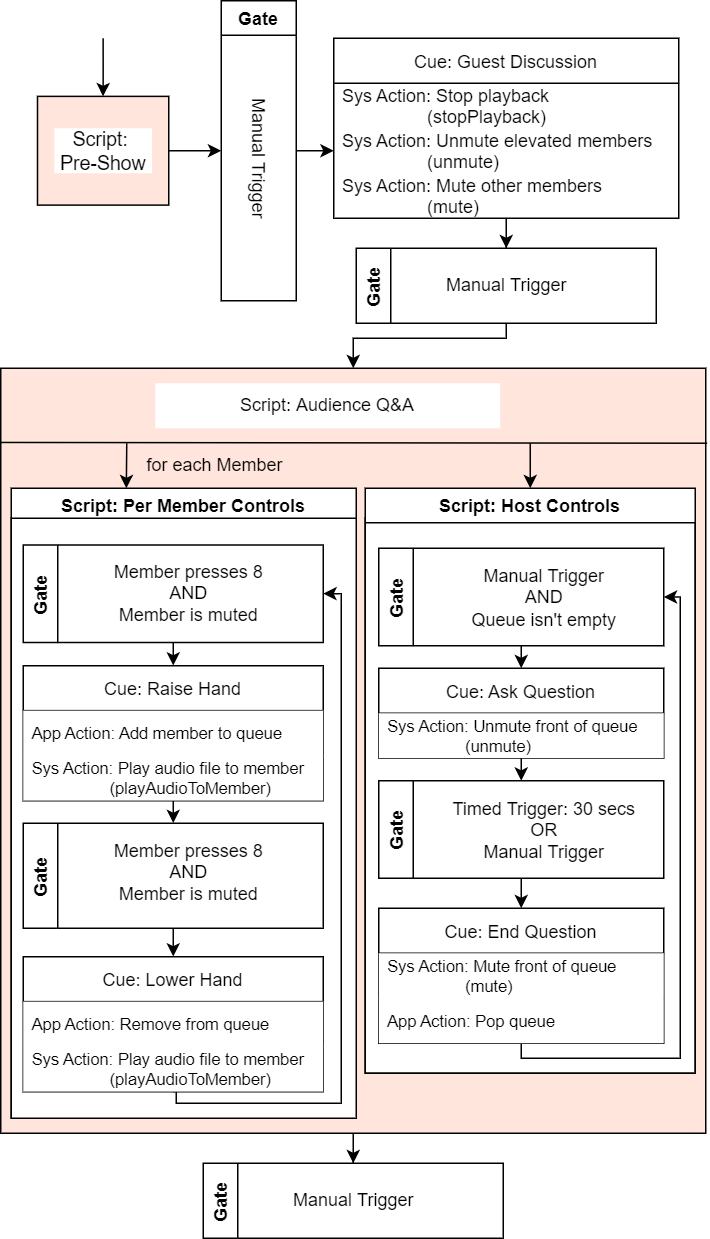

The diagram above was exported from draw.io. Its source (the exported page's mxGraphModel, read from the mxfile embedded in the PNG):
<mxGraphModel dx="447" dy="1452" grid="1" gridSize="10" guides="1" tooltips="1" connect="1" arrows="1" fold="1" page="1" pageScale="1" pageWidth="1169" pageHeight="827" math="0" shadow="0">
  <root>
    <mxCell id="0" />
    <mxCell id="1" parent="0" />
    <mxCell id="KjNakVR6Z_osC0S3DXZ9-29" style="edgeStyle=orthogonalEdgeStyle;rounded=0;orthogonalLoop=1;jettySize=auto;html=1;entryX=0.5;entryY=0;entryDx=0;entryDy=0;" parent="1" source="KjNakVR6Z_osC0S3DXZ9-26" target="Jc8Uxx8VMGZwWHnI-CYM-132" edge="1">
      <mxGeometry relative="1" as="geometry" />
    </mxCell>
    <mxCell id="KjNakVR6Z_osC0S3DXZ9-26" value="" style="whiteSpace=wrap;html=1;fillColor=#FFE5DB;" parent="1" vertex="1">
      <mxGeometry x="717" y="60" width="470" height="510" as="geometry" />
    </mxCell>
    <mxCell id="Jc8Uxx8VMGZwWHnI-CYM-89" value="Script: Audience Q&amp;amp;A" style="text;html=1;strokeColor=none;fillColor=#FFFFFF;align=center;verticalAlign=middle;whiteSpace=wrap;rounded=0;" parent="1" vertex="1">
      <mxGeometry x="820" y="70" width="230" height="30" as="geometry" />
    </mxCell>
    <mxCell id="Jc8Uxx8VMGZwWHnI-CYM-132" value="Gate" style="swimlane;horizontal=0;fillColor=#FFFFFF;rotation=0;" parent="1" vertex="1">
      <mxGeometry x="852" y="590" width="200" height="50" as="geometry" />
    </mxCell>
    <mxCell id="Jc8Uxx8VMGZwWHnI-CYM-133" value="&lt;span style=&quot;&quot;&gt;Manual Trigger&lt;/span&gt;" style="text;html=1;align=center;verticalAlign=middle;resizable=0;points=[];autosize=1;strokeColor=none;fillColor=#FFFFFF;rotation=0;" parent="Jc8Uxx8VMGZwWHnI-CYM-132" vertex="1">
      <mxGeometry x="50" y="10" width="100" height="30" as="geometry" />
    </mxCell>
    <mxCell id="_s8LGFHOcnYdxcIds3I6-9" style="edgeStyle=orthogonalEdgeStyle;rounded=0;orthogonalLoop=1;jettySize=auto;html=1;entryX=0.5;entryY=1;entryDx=0;entryDy=0;" parent="1" source="KjNakVR6Z_osC0S3DXZ9-1" target="KjNakVR6Z_osC0S3DXZ9-4" edge="1">
      <mxGeometry relative="1" as="geometry" />
    </mxCell>
    <mxCell id="_s8LGFHOcnYdxcIds3I6-12" style="edgeStyle=orthogonalEdgeStyle;rounded=0;orthogonalLoop=1;jettySize=auto;html=1;fontSize=13;" parent="1" target="KjNakVR6Z_osC0S3DXZ9-1" edge="1">
      <mxGeometry relative="1" as="geometry">
        <mxPoint x="785.25" y="-160" as="sourcePoint" />
      </mxGeometry>
    </mxCell>
    <mxCell id="KjNakVR6Z_osC0S3DXZ9-1" value="" style="rounded=0;whiteSpace=wrap;html=1;fillColor=#FFE5DB;rotation=-90;" parent="1" vertex="1">
      <mxGeometry x="749" y="-128.75" width="72.5" height="87.5" as="geometry" />
    </mxCell>
    <mxCell id="Jc8Uxx8VMGZwWHnI-CYM-22" value="Script: &lt;br style=&quot;font-size: 13px;&quot;&gt;Pre-Show" style="text;html=1;strokeColor=none;fillColor=#FFFFFF;align=center;verticalAlign=middle;whiteSpace=wrap;rounded=0;rotation=0;fontSize=13;" parent="1" vertex="1">
      <mxGeometry x="752.75" y="-100" width="65" height="30" as="geometry" />
    </mxCell>
    <mxCell id="_s8LGFHOcnYdxcIds3I6-11" style="edgeStyle=orthogonalEdgeStyle;rounded=0;orthogonalLoop=1;jettySize=auto;html=1;exitX=0.5;exitY=0;exitDx=0;exitDy=0;entryX=0;entryY=0.5;entryDx=0;entryDy=0;" parent="1" source="KjNakVR6Z_osC0S3DXZ9-4" target="KjNakVR6Z_osC0S3DXZ9-10" edge="1">
      <mxGeometry relative="1" as="geometry" />
    </mxCell>
    <mxCell id="KjNakVR6Z_osC0S3DXZ9-4" value="Gate" style="swimlane;horizontal=0;fillColor=#FFFFFF;rotation=90;" parent="1" vertex="1">
      <mxGeometry x="789" y="-110" width="200" height="50" as="geometry" />
    </mxCell>
    <mxCell id="KjNakVR6Z_osC0S3DXZ9-5" value="&lt;span style=&quot;&quot;&gt;Manual Trigger&lt;/span&gt;" style="text;html=1;align=center;verticalAlign=middle;resizable=0;points=[];autosize=1;strokeColor=none;fillColor=#FFFFFF;rotation=90;" parent="KjNakVR6Z_osC0S3DXZ9-4" vertex="1">
      <mxGeometry x="50" y="15" width="100" height="30" as="geometry" />
    </mxCell>
    <mxCell id="_s8LGFHOcnYdxcIds3I6-6" style="edgeStyle=orthogonalEdgeStyle;rounded=0;orthogonalLoop=1;jettySize=auto;html=1;entryX=0.5;entryY=0;entryDx=0;entryDy=0;" parent="1" source="KjNakVR6Z_osC0S3DXZ9-8" target="KjNakVR6Z_osC0S3DXZ9-15" edge="1">
      <mxGeometry relative="1" as="geometry" />
    </mxCell>
    <mxCell id="KjNakVR6Z_osC0S3DXZ9-8" value="Cue: Guest Discussion" style="swimlane;fontStyle=0;childLayout=stackLayout;horizontal=1;startSize=30;horizontalStack=0;resizeParent=1;resizeParentMax=0;resizeLast=0;collapsible=1;marginBottom=0;fillColor=#FFFFFF;" parent="1" vertex="1">
      <mxGeometry x="939" y="-160" width="230" height="120" as="geometry" />
    </mxCell>
    <mxCell id="KjNakVR6Z_osC0S3DXZ9-9" value="Sys Action: Stop playback &#10;                 (stopPlayback)" style="text;strokeColor=none;fillColor=none;align=left;verticalAlign=middle;spacingLeft=4;spacingRight=4;overflow=hidden;points=[[0,0.5],[1,0.5]];portConstraint=eastwest;rotatable=0;fontStyle=0" parent="KjNakVR6Z_osC0S3DXZ9-8" vertex="1">
      <mxGeometry y="30" width="230" height="30" as="geometry" />
    </mxCell>
    <mxCell id="KjNakVR6Z_osC0S3DXZ9-10" value="Sys Action: Unmute elevated members &#10;                 (unmute)" style="text;strokeColor=none;fillColor=none;align=left;verticalAlign=middle;spacingLeft=4;spacingRight=4;overflow=hidden;points=[[0,0.5],[1,0.5]];portConstraint=eastwest;rotatable=0;fontStyle=0" parent="KjNakVR6Z_osC0S3DXZ9-8" vertex="1">
      <mxGeometry y="60" width="230" height="30" as="geometry" />
    </mxCell>
    <mxCell id="KjNakVR6Z_osC0S3DXZ9-11" value="Sys Action: Mute other members &#10;                 (mute)" style="text;strokeColor=none;fillColor=none;align=left;verticalAlign=middle;spacingLeft=4;spacingRight=4;overflow=hidden;points=[[0,0.5],[1,0.5]];portConstraint=eastwest;rotatable=0;fontStyle=0" parent="KjNakVR6Z_osC0S3DXZ9-8" vertex="1">
      <mxGeometry y="90" width="230" height="30" as="geometry" />
    </mxCell>
    <mxCell id="_s8LGFHOcnYdxcIds3I6-1" style="edgeStyle=orthogonalEdgeStyle;rounded=0;orthogonalLoop=1;jettySize=auto;html=1;entryX=0.5;entryY=0;entryDx=0;entryDy=0;" parent="1" source="KjNakVR6Z_osC0S3DXZ9-15" target="KjNakVR6Z_osC0S3DXZ9-26" edge="1">
      <mxGeometry relative="1" as="geometry">
        <Array as="points">
          <mxPoint x="1054" y="40" />
          <mxPoint x="952" y="40" />
        </Array>
      </mxGeometry>
    </mxCell>
    <mxCell id="KjNakVR6Z_osC0S3DXZ9-15" value="Gate" style="swimlane;horizontal=0;fillColor=#FFFFFF;rotation=0;" parent="1" vertex="1">
      <mxGeometry x="954" y="-20" width="200" height="50" as="geometry" />
    </mxCell>
    <mxCell id="KjNakVR6Z_osC0S3DXZ9-16" value="&lt;span style=&quot;&quot;&gt;Manual Trigger&lt;/span&gt;" style="text;html=1;align=center;verticalAlign=middle;resizable=0;points=[];autosize=1;strokeColor=none;fillColor=#FFFFFF;rotation=0;" parent="KjNakVR6Z_osC0S3DXZ9-15" vertex="1">
      <mxGeometry x="50" y="10" width="100" height="30" as="geometry" />
    </mxCell>
    <mxCell id="79qT4IoW4IPp6dd_LuPf-7" value="" style="rounded=0;whiteSpace=wrap;html=1;fillColor=#FFFFFF;" vertex="1" parent="1">
      <mxGeometry x="960" y="160" width="220" height="370" as="geometry" />
    </mxCell>
    <mxCell id="KjNakVR6Z_osC0S3DXZ9-27" value="" style="endArrow=none;html=1;rounded=0;entryX=1.002;entryY=0.098;entryDx=0;entryDy=0;entryPerimeter=0;exitX=0;exitY=0.097;exitDx=0;exitDy=0;exitPerimeter=0;" parent="1" source="KjNakVR6Z_osC0S3DXZ9-26" target="KjNakVR6Z_osC0S3DXZ9-26" edge="1">
      <mxGeometry width="50" height="50" relative="1" as="geometry">
        <mxPoint x="790" y="160" as="sourcePoint" />
        <mxPoint x="840" y="110" as="targetPoint" />
      </mxGeometry>
    </mxCell>
    <mxCell id="79qT4IoW4IPp6dd_LuPf-1" value="Script: Per Member Controls" style="swimlane;fillColor=#FFFFFF;" vertex="1" parent="1">
      <mxGeometry x="724" y="140" width="230" height="420" as="geometry" />
    </mxCell>
    <mxCell id="79qT4IoW4IPp6dd_LuPf-6" value="" style="rounded=0;whiteSpace=wrap;html=1;fillColor=#FFFFFF;" vertex="1" parent="79qT4IoW4IPp6dd_LuPf-1">
      <mxGeometry y="20" width="230" height="400" as="geometry" />
    </mxCell>
    <mxCell id="79qT4IoW4IPp6dd_LuPf-2" style="edgeStyle=orthogonalEdgeStyle;rounded=0;orthogonalLoop=1;jettySize=auto;html=1;exitX=0.5;exitY=1;exitDx=0;exitDy=0;entryX=0.5;entryY=0;entryDx=0;entryDy=0;" edge="1" parent="79qT4IoW4IPp6dd_LuPf-1" source="Jc8Uxx8VMGZwWHnI-CYM-96" target="Jc8Uxx8VMGZwWHnI-CYM-102">
      <mxGeometry relative="1" as="geometry" />
    </mxCell>
    <mxCell id="Jc8Uxx8VMGZwWHnI-CYM-96" value="Cue: Raise Hand" style="swimlane;fontStyle=0;childLayout=stackLayout;horizontal=1;startSize=30;horizontalStack=0;resizeParent=1;resizeParentMax=0;resizeLast=0;collapsible=1;marginBottom=0;fillColor=#FFFFFF;" parent="79qT4IoW4IPp6dd_LuPf-1" vertex="1">
      <mxGeometry x="8" y="118.25" width="200" height="90" as="geometry" />
    </mxCell>
    <mxCell id="Jc8Uxx8VMGZwWHnI-CYM-97" value="App Action: Add member to queue" style="text;strokeColor=none;fillColor=#FFFFFF;align=left;verticalAlign=middle;spacingLeft=4;spacingRight=4;overflow=hidden;points=[[0,0.5],[1,0.5]];portConstraint=eastwest;rotatable=0;fontSize=11;" parent="Jc8Uxx8VMGZwWHnI-CYM-96" vertex="1">
      <mxGeometry y="30" width="200" height="30" as="geometry" />
    </mxCell>
    <mxCell id="Jc8Uxx8VMGZwWHnI-CYM-98" value="Sys Action: Play audio file to member&#10;                 (playAudioToMember)" style="text;strokeColor=none;fillColor=#FFFFFF;align=left;verticalAlign=middle;spacingLeft=4;spacingRight=4;overflow=hidden;points=[[0,0.5],[1,0.5]];portConstraint=eastwest;rotatable=0;fontSize=11;fontStyle=0" parent="Jc8Uxx8VMGZwWHnI-CYM-96" vertex="1">
      <mxGeometry y="60" width="200" height="30" as="geometry" />
    </mxCell>
    <mxCell id="Jc8Uxx8VMGZwWHnI-CYM-101" style="edgeStyle=orthogonalEdgeStyle;rounded=0;orthogonalLoop=1;jettySize=auto;html=1;exitX=0.5;exitY=1;exitDx=0;exitDy=0;entryX=0.5;entryY=0;entryDx=0;entryDy=0;" parent="79qT4IoW4IPp6dd_LuPf-1" source="Jc8Uxx8VMGZwWHnI-CYM-99" target="Jc8Uxx8VMGZwWHnI-CYM-96" edge="1">
      <mxGeometry relative="1" as="geometry" />
    </mxCell>
    <mxCell id="Jc8Uxx8VMGZwWHnI-CYM-99" value="Gate" style="swimlane;horizontal=0;fillColor=#FFFFFF;" parent="79qT4IoW4IPp6dd_LuPf-1" vertex="1">
      <mxGeometry x="8" y="37.75" width="200" height="65" as="geometry" />
    </mxCell>
    <mxCell id="Jc8Uxx8VMGZwWHnI-CYM-100" value="&lt;span style=&quot;&quot;&gt;Member presses 8&lt;br&gt;AND&lt;br&gt;Member is muted&lt;br&gt;&lt;/span&gt;" style="text;html=1;align=center;verticalAlign=middle;resizable=0;points=[];autosize=1;strokeColor=none;fillColor=#FFFFFF;" parent="Jc8Uxx8VMGZwWHnI-CYM-99" vertex="1">
      <mxGeometry x="50" y="2.5" width="120" height="60" as="geometry" />
    </mxCell>
    <mxCell id="Jc8Uxx8VMGZwWHnI-CYM-102" value="Gate" style="swimlane;horizontal=0;fillColor=#FFFFFF;" parent="79qT4IoW4IPp6dd_LuPf-1" vertex="1">
      <mxGeometry x="8" y="223.25" width="200" height="70" as="geometry" />
    </mxCell>
    <mxCell id="Jc8Uxx8VMGZwWHnI-CYM-103" value="&lt;span style=&quot;&quot;&gt;Member presses 8&lt;br&gt;AND&lt;br&gt;Member is muted&lt;br&gt;&lt;/span&gt;" style="text;html=1;align=center;verticalAlign=middle;resizable=0;points=[];autosize=1;strokeColor=none;fillColor=#FFFFFF;" parent="Jc8Uxx8VMGZwWHnI-CYM-102" vertex="1">
      <mxGeometry x="50" y="2.5" width="120" height="60" as="geometry" />
    </mxCell>
    <mxCell id="79qT4IoW4IPp6dd_LuPf-3" style="edgeStyle=orthogonalEdgeStyle;rounded=0;orthogonalLoop=1;jettySize=auto;html=1;exitX=0.5;exitY=1;exitDx=0;exitDy=0;entryX=1;entryY=0.5;entryDx=0;entryDy=0;" edge="1" parent="79qT4IoW4IPp6dd_LuPf-1" source="Jc8Uxx8VMGZwWHnI-CYM-105" target="Jc8Uxx8VMGZwWHnI-CYM-99">
      <mxGeometry relative="1" as="geometry">
        <Array as="points">
          <mxPoint x="110" y="410" />
          <mxPoint x="220" y="410" />
          <mxPoint x="220" y="70" />
        </Array>
      </mxGeometry>
    </mxCell>
    <mxCell id="Jc8Uxx8VMGZwWHnI-CYM-105" value="Cue: Lower Hand" style="swimlane;fontStyle=0;childLayout=stackLayout;horizontal=1;startSize=30;horizontalStack=0;resizeParent=1;resizeParentMax=0;resizeLast=0;collapsible=1;marginBottom=0;fillColor=#FFFFFF;" parent="79qT4IoW4IPp6dd_LuPf-1" vertex="1">
      <mxGeometry x="8" y="312.25" width="200" height="90" as="geometry" />
    </mxCell>
    <mxCell id="Jc8Uxx8VMGZwWHnI-CYM-106" value="App Action: Remove from queue" style="text;strokeColor=none;fillColor=#FFFFFF;align=left;verticalAlign=middle;spacingLeft=4;spacingRight=4;overflow=hidden;points=[[0,0.5],[1,0.5]];portConstraint=eastwest;rotatable=0;fontSize=11;" parent="Jc8Uxx8VMGZwWHnI-CYM-105" vertex="1">
      <mxGeometry y="30" width="200" height="30" as="geometry" />
    </mxCell>
    <mxCell id="Jc8Uxx8VMGZwWHnI-CYM-107" value="Sys Action: Play audio file to member&#10;                 (playAudioToMember)" style="text;strokeColor=none;fillColor=#FFFFFF;align=left;verticalAlign=middle;spacingLeft=4;spacingRight=4;overflow=hidden;points=[[0,0.5],[1,0.5]];portConstraint=eastwest;rotatable=0;fontSize=11;" parent="Jc8Uxx8VMGZwWHnI-CYM-105" vertex="1">
      <mxGeometry y="60" width="200" height="30" as="geometry" />
    </mxCell>
    <mxCell id="Jc8Uxx8VMGZwWHnI-CYM-109" style="edgeStyle=orthogonalEdgeStyle;rounded=0;orthogonalLoop=1;jettySize=auto;html=1;exitX=0.5;exitY=1;exitDx=0;exitDy=0;entryX=0.5;entryY=0;entryDx=0;entryDy=0;" parent="79qT4IoW4IPp6dd_LuPf-1" source="Jc8Uxx8VMGZwWHnI-CYM-102" target="Jc8Uxx8VMGZwWHnI-CYM-105" edge="1">
      <mxGeometry relative="1" as="geometry" />
    </mxCell>
    <mxCell id="79qT4IoW4IPp6dd_LuPf-4" value="Script: Host Controls" style="swimlane;fillColor=#FFFFFF;" vertex="1" parent="1">
      <mxGeometry x="960" y="140" width="220" height="390" as="geometry" />
    </mxCell>
    <mxCell id="Jc8Uxx8VMGZwWHnI-CYM-110" value="Gate" style="swimlane;horizontal=0;fillColor=#FFFFFF;" parent="79qT4IoW4IPp6dd_LuPf-4" vertex="1">
      <mxGeometry x="9" y="40" width="190" height="65" as="geometry" />
    </mxCell>
    <mxCell id="Jc8Uxx8VMGZwWHnI-CYM-111" value="&lt;span style=&quot;&quot;&gt;Manual Trigger&lt;br&gt;AND&lt;br&gt;Queue isn't empty&lt;br&gt;&lt;/span&gt;" style="text;html=1;align=center;verticalAlign=middle;resizable=0;points=[];autosize=1;strokeColor=none;fillColor=#FFFFFF;" parent="Jc8Uxx8VMGZwWHnI-CYM-110" vertex="1">
      <mxGeometry x="50" y="2.5" width="120" height="60" as="geometry" />
    </mxCell>
    <mxCell id="Jc8Uxx8VMGZwWHnI-CYM-112" value="Cue: Ask Question" style="swimlane;fontStyle=0;childLayout=stackLayout;horizontal=1;startSize=30;horizontalStack=0;resizeParent=1;resizeParentMax=0;resizeLast=0;collapsible=1;marginBottom=0;fillColor=#FFFFFF;" parent="79qT4IoW4IPp6dd_LuPf-4" vertex="1">
      <mxGeometry x="9" y="120" width="190" height="60" as="geometry" />
    </mxCell>
    <mxCell id="Jc8Uxx8VMGZwWHnI-CYM-113" value="Sys Action: Unmute front of queue&#10;                 (unmute)" style="text;strokeColor=none;fillColor=#FFFFFF;align=left;verticalAlign=middle;spacingLeft=4;spacingRight=4;overflow=hidden;points=[[0,0.5],[1,0.5]];portConstraint=eastwest;rotatable=0;fontSize=11;" parent="Jc8Uxx8VMGZwWHnI-CYM-112" vertex="1">
      <mxGeometry y="30" width="190" height="30" as="geometry" />
    </mxCell>
    <mxCell id="Jc8Uxx8VMGZwWHnI-CYM-123" style="edgeStyle=orthogonalEdgeStyle;rounded=0;orthogonalLoop=1;jettySize=auto;html=1;exitX=0.5;exitY=1;exitDx=0;exitDy=0;entryX=0.5;entryY=0;entryDx=0;entryDy=0;fontSize=11;" parent="79qT4IoW4IPp6dd_LuPf-4" source="Jc8Uxx8VMGZwWHnI-CYM-110" target="Jc8Uxx8VMGZwWHnI-CYM-112" edge="1">
      <mxGeometry relative="1" as="geometry" />
    </mxCell>
    <mxCell id="Jc8Uxx8VMGZwWHnI-CYM-115" value="Gate" style="swimlane;horizontal=0;fillColor=#FFFFFF;" parent="79qT4IoW4IPp6dd_LuPf-4" vertex="1">
      <mxGeometry x="9" y="195" width="190" height="65" as="geometry" />
    </mxCell>
    <mxCell id="Jc8Uxx8VMGZwWHnI-CYM-116" value="&lt;span style=&quot;&quot;&gt;Timed Trigger: 30 secs&lt;br&gt;OR&lt;br&gt;Manual Trigger&lt;br&gt;&lt;/span&gt;" style="text;html=1;align=center;verticalAlign=middle;resizable=0;points=[];autosize=1;strokeColor=none;fillColor=#FFFFFF;" parent="Jc8Uxx8VMGZwWHnI-CYM-115" vertex="1">
      <mxGeometry x="35" y="2.5" width="150" height="60" as="geometry" />
    </mxCell>
    <mxCell id="Jc8Uxx8VMGZwWHnI-CYM-124" style="edgeStyle=orthogonalEdgeStyle;rounded=0;orthogonalLoop=1;jettySize=auto;html=1;exitX=0.5;exitY=1;exitDx=0;exitDy=0;entryX=0.5;entryY=0;entryDx=0;entryDy=0;fontSize=11;" parent="79qT4IoW4IPp6dd_LuPf-4" source="Jc8Uxx8VMGZwWHnI-CYM-112" target="Jc8Uxx8VMGZwWHnI-CYM-115" edge="1">
      <mxGeometry relative="1" as="geometry" />
    </mxCell>
    <mxCell id="79qT4IoW4IPp6dd_LuPf-5" style="edgeStyle=orthogonalEdgeStyle;rounded=0;orthogonalLoop=1;jettySize=auto;html=1;exitX=0.5;exitY=1;exitDx=0;exitDy=0;entryX=1;entryY=0.5;entryDx=0;entryDy=0;" edge="1" parent="79qT4IoW4IPp6dd_LuPf-4" source="Jc8Uxx8VMGZwWHnI-CYM-120" target="Jc8Uxx8VMGZwWHnI-CYM-110">
      <mxGeometry relative="1" as="geometry">
        <Array as="points">
          <mxPoint x="104" y="380" />
          <mxPoint x="210" y="380" />
          <mxPoint x="210" y="73" />
        </Array>
      </mxGeometry>
    </mxCell>
    <mxCell id="Jc8Uxx8VMGZwWHnI-CYM-120" value="Cue: End Question" style="swimlane;fontStyle=0;childLayout=stackLayout;horizontal=1;startSize=30;horizontalStack=0;resizeParent=1;resizeParentMax=0;resizeLast=0;collapsible=1;marginBottom=0;fillColor=#FFFFFF;" parent="79qT4IoW4IPp6dd_LuPf-4" vertex="1">
      <mxGeometry x="9" y="280" width="190" height="90" as="geometry" />
    </mxCell>
    <mxCell id="Jc8Uxx8VMGZwWHnI-CYM-121" value="Sys Action: Mute front of queue&#10;                 (mute)" style="text;strokeColor=none;fillColor=#FFFFFF;align=left;verticalAlign=middle;spacingLeft=4;spacingRight=4;overflow=hidden;points=[[0,0.5],[1,0.5]];portConstraint=eastwest;rotatable=0;fontSize=11;" parent="Jc8Uxx8VMGZwWHnI-CYM-120" vertex="1">
      <mxGeometry y="30" width="190" height="30" as="geometry" />
    </mxCell>
    <mxCell id="Jc8Uxx8VMGZwWHnI-CYM-122" value="App Action: Pop queue" style="text;strokeColor=none;fillColor=#FFFFFF;align=left;verticalAlign=middle;spacingLeft=4;spacingRight=4;overflow=hidden;points=[[0,0.5],[1,0.5]];portConstraint=eastwest;rotatable=0;fontSize=11;" parent="Jc8Uxx8VMGZwWHnI-CYM-120" vertex="1">
      <mxGeometry y="60" width="190" height="30" as="geometry" />
    </mxCell>
    <mxCell id="Jc8Uxx8VMGZwWHnI-CYM-125" style="edgeStyle=orthogonalEdgeStyle;rounded=0;orthogonalLoop=1;jettySize=auto;html=1;exitX=0.5;exitY=1;exitDx=0;exitDy=0;entryX=0.5;entryY=0;entryDx=0;entryDy=0;fontSize=11;" parent="79qT4IoW4IPp6dd_LuPf-4" source="Jc8Uxx8VMGZwWHnI-CYM-115" target="Jc8Uxx8VMGZwWHnI-CYM-120" edge="1">
      <mxGeometry relative="1" as="geometry" />
    </mxCell>
    <mxCell id="79qT4IoW4IPp6dd_LuPf-9" value="" style="endArrow=classic;html=1;rounded=0;entryX=0.5;entryY=0;entryDx=0;entryDy=0;" edge="1" parent="1" target="79qT4IoW4IPp6dd_LuPf-4">
      <mxGeometry width="50" height="50" relative="1" as="geometry">
        <mxPoint x="1070" y="110" as="sourcePoint" />
        <mxPoint x="1130" y="40" as="targetPoint" />
      </mxGeometry>
    </mxCell>
    <mxCell id="79qT4IoW4IPp6dd_LuPf-10" value="" style="endArrow=classic;html=1;rounded=0;entryX=0.5;entryY=0;entryDx=0;entryDy=0;" edge="1" parent="1">
      <mxGeometry width="50" height="50" relative="1" as="geometry">
        <mxPoint x="801" y="110" as="sourcePoint" />
        <mxPoint x="800.71" y="140" as="targetPoint" />
      </mxGeometry>
    </mxCell>
    <mxCell id="79qT4IoW4IPp6dd_LuPf-11" value="for each Member" style="text;html=1;strokeColor=none;fillColor=none;align=center;verticalAlign=middle;whiteSpace=wrap;rounded=0;" vertex="1" parent="1">
      <mxGeometry x="810" y="110" width="100" height="30" as="geometry" />
    </mxCell>
  </root>
</mxGraphModel>